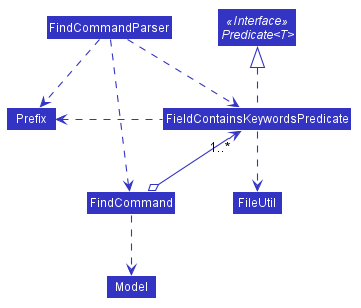

The diagram above was rendered by PlantUML. Its source (embedded in the PNG):
@startuml








skinparam BackgroundColor #FFFFFFF

skinparam Shadowing false

skinparam Class {
    FontColor #FFFFFF
    BorderThickness 1
    BorderColor #FFFFFF
    StereotypeFontColor #FFFFFF
    FontName Arial
}

skinparam Actor {
    BorderColor #000000
    Color #000000
    FontName Arial
}

skinparam Sequence {
    MessageAlign center
    BoxFontSize 15
    BoxPadding 0
    BoxFontColor #FFFFFF
    FontName Arial
}

skinparam Participant {
    FontColor #FFFFFFF
    Padding 20
}

skinparam MinClassWidth 50
skinparam ParticipantPadding 10
skinparam Shadowing false
skinparam DefaultTextAlignment center
skinparam packageStyle Rectangle

hide footbox
hide members
hide circle
skinparam arrowThickness 1.1
skinparam arrowColor #3333C4
skinparam classBackgroundColor #3333C4

Interface "Predicate<T>" <<Interface>>

class FieldContainsKeywordsPredicate
Class FileUtil
Class FindCommand
class FindCommandParser
class Model

FieldContainsKeywordsPredicate .up-|> "Predicate<T>"
FieldContainsKeywordsPredicate .-> FileUtil
FieldContainsKeywordsPredicate .left-> Prefix

FindCommand o--up> "1..*" FieldContainsKeywordsPredicate
FindCommand .-> Model

FindCommandParser .-> FindCommand
FindCommandParser .-> FieldContainsKeywordsPredicate
FindCommandParser .-> Prefix
@enduml